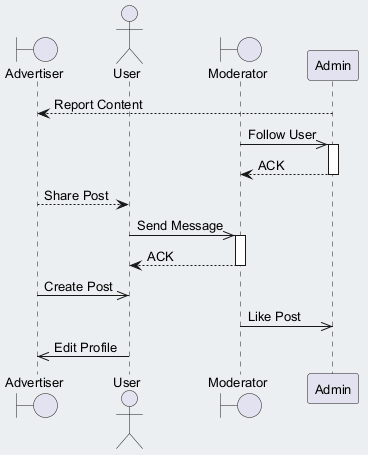

The diagram above was rendered by PlantUML. Its source (embedded in the PNG):
@startuml
skinparam backgroundColor #ECEFF1
skinparam classBackgroundColor #FFFFFF
skinparam classBorderColor #455A64
skinparam defaultFontSize 13
boundary "Advertiser" as A
actor "User" as U
boundary "Moderator" as M
participant "Admin" as A2
A2 --> A : Report Content
M ->> A2 : Follow User
activate A2
A2 --> M : ACK
deactivate A2
A --> U : Share Post
U ->> M : Send Message
activate M
M --> U : ACK
deactivate M
A ->> U : Create Post
M ->> A2 : Like Post
U ->> A : Edit Profile
@enduml